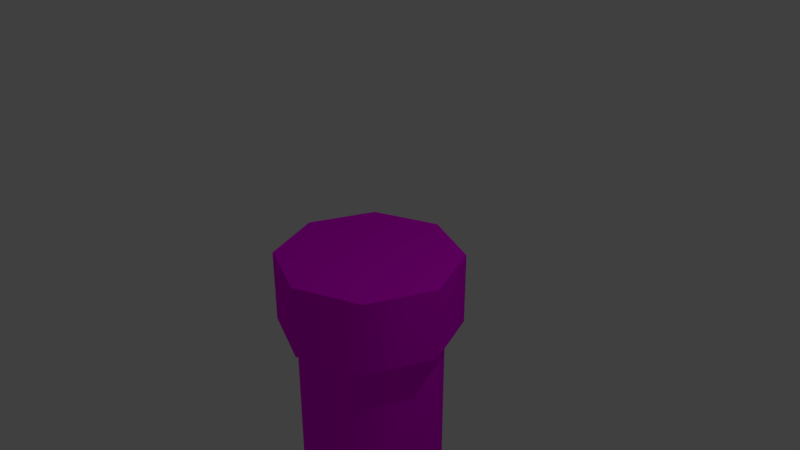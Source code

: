 # Source: pole.blend  (saved by Blender 2.79.0; exported with 4.5.12 LTS)
import bpy
from mathutils import Matrix  # noqa: F401  (used for matrix-valued properties, if any)

bpy.ops.wm.read_factory_settings(use_empty=True)
scene = bpy.context.scene
scene.name = 'Scene'

# ---- collections
col_collection_1 = bpy.data.collections.new('Collection 1'); scene.collection.children.link(col_collection_1)

# ---- images (referenced by path relative to the original .blend; pixels are not part of the script)
import os
ASSET_DIR = os.environ.get("B2B_ASSET_DIR", "")  # directory of the original .blend (textures are referenced by path, not embedded)
HERE = os.path.dirname(os.path.abspath(__file__))  # packed textures are extracted next to this script under _unpacked/

def load_image(name, relpath, width, height, colorspace="sRGB"):
    """Load a texture the original file referenced (path relative to the .blend, or extracted next to this script)."""
    p = next((c for c in (os.path.join(HERE, relpath), os.path.join(ASSET_DIR, relpath)) if relpath and os.path.exists(c)), "")
    if p:
        img = bpy.data.images.load(p, check_existing=True)
        img.name = name
    else:  # same state as the original file: an image datablock whose file is absent (Cycles renders it pink)
        img = bpy.data.images.new(name, width, height)
        img.source = "FILE"
        img.filepath = "//" + (relpath or name)
    img.colorspace_settings.name = colorspace
    return img
img_texturescom_metal_medieval_1k_albedo_tif = load_image('TexturesCom_Metal_Medieval_1K_albedo.tif', 'TexturesCom_Metal_Medieval_1K_albedo.tif', 1024, 1024, 'sRGB')
img_texturescom_metal_medieval_1k_normal_tif = load_image('TexturesCom_Metal_Medieval_1K_normal.tif', 'TexturesCom_Metal_Medieval_1K_normal.tif', 1024, 1024, 'sRGB')

# ---- materials (node trees are filled in below, after node groups)
mat_metal = bpy.data.materials.new('Metal')
mat_metal.alpha_threshold = 0.0
mat_metal.roughness = 0.5

# ---- material node trees
mat_metal.use_nodes = True; mat_metal.node_tree.nodes.clear()
_N = mat_metal.node_tree.nodes; _L = mat_metal.node_tree.links
n0 = _N.new('ShaderNodeBsdfDiffuse'); n0.name = 'Diffuse BSDF'; n0.location = (54, 398)
n1 = _N.new('ShaderNodeOutputMaterial'); n1.name = 'Material Output'; n1.location = (352, 328)
n2 = _N.new('ShaderNodeTexImage'); n2.name = 'Image Texture'; n2.location = (-164, 435)
n2.width = 140
n2.image = img_texturescom_metal_medieval_1k_albedo_tif
n3 = _N.new('ShaderNodeTexImage'); n3.name = 'Image Texture.001'; n3.location = (-157, 159)
n3.width = 140
n3.image = img_texturescom_metal_medieval_1k_normal_tif
n4 = _N.new('ShaderNodeNormalMap'); n4.name = 'Normal Map'; n4.location = (75, 154)
n5 = _N.new('ShaderNodeDisplacement'); n5.name = 'Displacement'; n5.location = (0, 0)
n5.inputs[1].default_value = 0.0
n5.inputs[2].default_value = 0.1
_L.new(n0.outputs[0], n1.inputs[0])
_L.new(n2.outputs[0], n0.inputs[0])
_L.new(n3.outputs[0], n4.inputs[1])
_L.new(n4.outputs[0], n5.inputs[0])
_L.new(n5.outputs[0], n1.inputs[2])
n1.is_active_output = True

# ---- world
world_world = bpy.data.worlds.new('World'); scene.world = world_world
world_world.color = (0.05088, 0.05088, 0.05088)
world_world.use_sun_shadow = False
world_world.sun_shadow_jitter_overblur = 0.0
world_world.cycles.sampling_method = 'MANUAL'

# ---- cameras
cam_camera = bpy.data.cameras.new('Camera')
cam_camera.clip_end = 100.0
cam_camera.lens = 35.0
cam_camera.sensor_width = 32.0
cam_camera.sensor_height = 18.0
cam_camera.ortho_scale = 7.314
cam_camera.dof.focus_distance = 0.0

# ---- lights
light_lamp = bpy.data.lights.new('Lamp', 'POINT')
light_lamp.transmission_factor = 0.0
light_lamp.cutoff_distance = 30.0
light_lamp.energy = 100.0
light_lamp.shadow_buffer_clip_start = 1.001
light_lamp.shadow_soft_size = 0.1
light_lamp.shadow_maximum_resolution = 0.006
light_lamp.use_absolute_resolution = True

# ---- meshes
me_cylinder = bpy.data.meshes.new('Cylinder')
me_cylinder.from_pydata([(0.0, 1.0, -101.0), (0.0, 1.0, 99.0), (0.7071, 0.7071, -101.0), (0.7071, 0.7071, 99.0), (1.0, -4.371e-08, -101.0), (1.0, -4.371e-08, 99.0), (0.7071, -0.7071, -101.0), (0.7071, -0.7071, 99.0), (-8.742e-08, -1.0, -101.0), (-8.742e-08, -1.0, 99.0), (-0.7071, -0.7071, -101.0), (-0.7071, -0.7071, 99.0), (-1.0, 1.192e-08, -101.0), (-1.0, 1.192e-08, 99.0), (-0.7071, 0.7071, -101.0), (-0.7071, 0.7071, 99.0), (0.8839, 0.8839, 99.0), (1.863e-09, 1.25, 99.0), (1.25, -5.65e-08, 99.0), (0.8839, -0.8839, 99.0), (-1.074e-07, -1.25, 99.0), (-0.8839, -0.8839, 99.0), (-1.25, 1.304e-08, 99.0), (-0.8839, 0.8839, 99.0), (0.8839, 0.8839, 100.0), (1.728e-06, 1.25, 100.0), (1.25, -5.65e-08, 100.0), (0.8839, -0.8839, 100.0), (1.619e-06, -1.25, 100.0), (-0.8839, -0.8839, 100.0), (-1.25, 1.304e-08, 100.0), (-0.8839, 0.8839, 100.0)], [], [(0, 1, 3, 2), (2, 3, 5, 4), (4, 5, 7, 6), (6, 7, 9, 8), (8, 9, 11, 10), (10, 11, 13, 12), (7, 5, 18, 19), (12, 13, 15, 14), (14, 15, 1, 0), (0, 2, 4, 6, 8, 10, 12, 14), (23, 22, 30, 31), (13, 11, 21, 22), (9, 7, 19, 20), (15, 13, 22, 23), (5, 3, 16, 18), (11, 9, 20, 21), (1, 15, 23, 17), (3, 1, 17, 16), (24, 25, 31, 30, 29, 28, 27, 26), (21, 20, 28, 29), (19, 18, 26, 27), (16, 17, 25, 24), (17, 23, 31, 25), (22, 21, 29, 30), (20, 19, 27, 28), (18, 16, 24, 26)])
me_cylinder.polygons.foreach_set('use_smooth', [True] * 26)
_k = set([(0, 2), (0, 14), (1, 3), (1, 15), (2, 4), (3, 5), (4, 6), (5, 7), (6, 8), (7, 9), (8, 10), (9, 11), (10, 12), (11, 13), (12, 14), (13, 15), (16, 17), (16, 18), (17, 23), (18, 19), (19, 20), (20, 21), (21, 22), (22, 23), (24, 25), (24, 26), (25, 31), (26, 27), (27, 28), (28, 29), (29, 30), (30, 31)])
me_cylinder.attributes.new('sharp_edge', 'BOOLEAN', 'EDGE').data.foreach_set('value', [ (min(e.vertices), max(e.vertices)) in _k for e in me_cylinder.edges])
_uv = me_cylinder.uv_layers.new(name='UVMap')
_uv.uv.foreach_set('vector', [0.5025, -6.166, 0.5, 0.9957, 0.375, 0.9967, 0.3775, -6.165, 0.3775, -6.165, 0.375, 0.9967, 0.25, 0.9977, 0.2525, -6.164, 0.2525, -6.164, 0.25, 0.9977, 0.1251, 0.9987, 0.1275, -6.163, 0.1275, -6.163, 0.1251, 0.9987, 5.604e-05, 0.9997, 0.002529, -6.162, 1.002, -6.17, 1.0, 0.9918, 0.875, 0.9928, 0.8775, -6.169, 0.8775, -6.169, 0.875, 0.9928, 0.75, 0.9938, 0.7525, -6.168, 0.8973, 0.6648, 0.8973, 0.3344, 0.997, 0.2931, 0.997, 0.7061, 0.7525, -6.168, 0.75, 0.9938, 0.625, 0.9948, 0.6275, -6.167, 0.6275, -6.167, 0.625, 0.9948, 0.5, 0.9957, 0.5025, -6.166, 0.7071, 0.0001001, 0.9999, 0.2929, 0.9999, 0.7071, 0.7071, 0.9999, 0.2929, 0.9999, 9.998e-05, 0.7071, 0.0001001, 0.2929, 0.2929, 9.998e-05, 0.375, 0.1307, 0.25, 0.1307, 0.25, 3.761e-05, 0.375, 3.761e-05, 0.09947, 0.6648, 0.3331, 0.8985, 0.2918, 0.9982, -0.0002569, 0.7061, 0.6636, 0.8985, 0.8973, 0.6648, 0.997, 0.7061, 0.7049, 0.9982, 0.09947, 0.3344, 0.09947, 0.6648, -0.0002569, 0.7061, -0.0002569, 0.2931, 0.8973, 0.3344, 0.6636, 0.1007, 0.7049, 0.0009785, 0.997, 0.2931, 0.3331, 0.8985, 0.6636, 0.8985, 0.7049, 0.9982, 0.2918, 0.9982, 0.3331, 0.1007, 0.09947, 0.3344, -0.0002569, 0.2931, 0.2918, 0.0009785, 0.6636, 0.1007, 0.3331, 0.1007, 0.2918, 0.0009785, 0.7049, 0.0009785, 0.9999, 0.7071, 0.7071, 0.9999, 0.2929, 0.9999, 9.998e-05, 0.7071, 9.998e-05, 0.2929, 0.2929, 9.998e-05, 0.7071, 0.0001, 0.9999, 0.2929, 0.125, 0.1307, 3.688e-05, 0.1307, 3.614e-05, 3.761e-05, 0.125, 3.614e-05, 0.875, 0.1307, 0.75, 0.1307, 0.75, 3.614e-05, 0.875, 3.761e-05, 0.625, 0.1307, 0.5, 0.1307, 0.5, 3.614e-05, 0.625, 3.761e-05, 0.5, 0.1307, 0.375, 0.1307, 0.375, 3.761e-05, 0.5, 3.614e-05, 0.25, 0.1307, 0.125, 0.1307, 0.125, 3.614e-05, 0.25, 3.761e-05, 1.0, 0.1307, 0.875, 0.1307, 0.875, 3.761e-05, 1.0, 3.614e-05, 0.75, 0.1307, 0.625, 0.1307, 0.625, 3.761e-05, 0.75, 3.614e-05])
me_cylinder.materials.append(mat_metal)
me_cylinder.use_remesh_preserve_volume = False
me_cylinder.use_remesh_preserve_attributes = False
me_cylinder.use_mirror_vertex_groups = False
me_cylinder.update()

# ---- objects
ob_cylinder = bpy.data.objects.new('Cylinder', me_cylinder)
ob_lamp = bpy.data.objects.new('Lamp', light_lamp)
ob_camera = bpy.data.objects.new('Camera', cam_camera)

# ---- transforms, parenting, visibility, modifiers, constraints
ob_cylinder.location = (0.0, 0.0, -100.0)
ob_cylinder.lineart.crease_threshold = 0.0
_m = ob_cylinder.modifiers.new('EdgeSplit', 'EDGE_SPLIT')
_m.use_edge_angle = False
ob_lamp.location = (4.076, 1.005, 5.904)
ob_lamp.rotation_euler = (0.6503, 0.05522, 1.866)
ob_lamp.lock_rotations_4d = False
ob_lamp.empty_display_type = 'ARROWS'
ob_lamp.color = (0.0, 0.0, 0.0, 0.0)
ob_lamp.lineart.crease_threshold = 0.0
ob_camera.location = (7.481, -6.508, 5.344)
ob_camera.rotation_euler = (1.109, 0.0, 0.8149)
ob_camera.lock_rotations_4d = False
ob_camera.empty_display_type = 'ARROWS'
ob_camera.color = (0.0, 0.0, 0.0, 0.0)
ob_camera.display_type = 'WIRE'
ob_camera.lineart.crease_threshold = 0.0

# ---- collection membership
col_collection_1.objects.link(ob_cylinder)
col_collection_1.objects.link(ob_lamp)
col_collection_1.objects.link(ob_camera)

# ---- scene / render settings (as saved in the file)
scene.camera = ob_camera
scene.frame_start = 1; scene.frame_end = 250; scene.frame_set(1)
scene.render.engine = 'CYCLES'
scene.render.resolution_percentage = 50
scene.render.dither_intensity = 0.0
scene.cycles.use_denoising = False
scene.cycles.samples = 128
scene.cycles.sampling_pattern = 'TABULATED_SOBOL'
scene.cycles.use_adaptive_sampling = False
scene.cycles.use_light_tree = False
scene.cycles.blur_glossy = 0.0
scene.cycles.sample_clamp_indirect = 0.0
scene.view_settings.view_transform = 'Standard'
bpy.context.view_layer.update()
